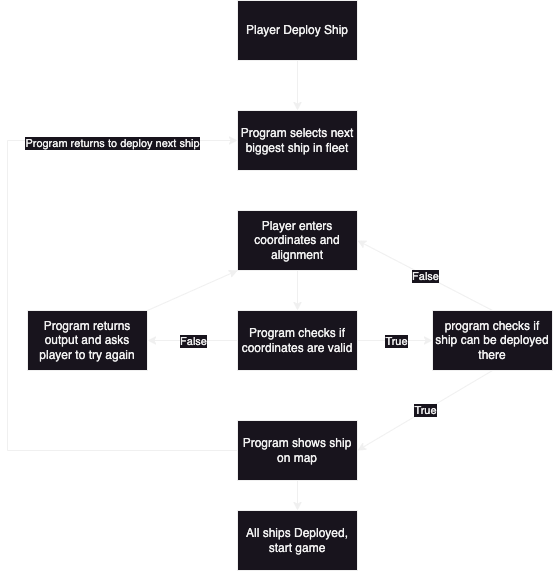

The diagram above was exported from draw.io. Its source (the exported page's mxGraphModel, read from the mxfile embedded in the PNG):
<mxGraphModel dx="954" dy="599" grid="1" gridSize="10" guides="1" tooltips="1" connect="1" arrows="1" fold="1" page="1" pageScale="1" pageWidth="1169" pageHeight="1654" math="0" shadow="0">
  <root>
    <mxCell id="0" />
    <mxCell id="1" parent="0" />
    <mxCell id="1DEMbFxxx_9CDrS33rX9-1" value="Player Deploy Ship" style="rounded=0;whiteSpace=wrap;html=1;" vertex="1" parent="1">
      <mxGeometry x="390" y="40" width="120" height="60" as="geometry" />
    </mxCell>
    <mxCell id="1DEMbFxxx_9CDrS33rX9-2" value="Program selects next biggest ship in fleet" style="rounded=0;whiteSpace=wrap;html=1;" vertex="1" parent="1">
      <mxGeometry x="390" y="150" width="120" height="60" as="geometry" />
    </mxCell>
    <mxCell id="1DEMbFxxx_9CDrS33rX9-3" value="" style="endArrow=classic;html=1;rounded=0;exitX=0.5;exitY=1;exitDx=0;exitDy=0;entryX=0.5;entryY=0;entryDx=0;entryDy=0;" edge="1" parent="1" source="1DEMbFxxx_9CDrS33rX9-1" target="1DEMbFxxx_9CDrS33rX9-2">
      <mxGeometry width="50" height="50" relative="1" as="geometry">
        <mxPoint x="450" y="110" as="sourcePoint" />
        <mxPoint x="510" y="290" as="targetPoint" />
      </mxGeometry>
    </mxCell>
    <mxCell id="1DEMbFxxx_9CDrS33rX9-4" value="Player enters coordinates and alignment" style="rounded=0;whiteSpace=wrap;html=1;" vertex="1" parent="1">
      <mxGeometry x="390" y="250" width="120" height="60" as="geometry" />
    </mxCell>
    <mxCell id="1DEMbFxxx_9CDrS33rX9-5" value="Program checks if coordinates are valid" style="rounded=0;whiteSpace=wrap;html=1;" vertex="1" parent="1">
      <mxGeometry x="390" y="350" width="120" height="60" as="geometry" />
    </mxCell>
    <mxCell id="1DEMbFxxx_9CDrS33rX9-6" value="Program returns output and asks player to try again" style="rounded=0;whiteSpace=wrap;html=1;" vertex="1" parent="1">
      <mxGeometry x="180" y="350" width="120" height="60" as="geometry" />
    </mxCell>
    <mxCell id="1DEMbFxxx_9CDrS33rX9-7" value="" style="endArrow=classic;html=1;rounded=0;exitX=0;exitY=0.5;exitDx=0;exitDy=0;entryX=1;entryY=0.5;entryDx=0;entryDy=0;" edge="1" parent="1" source="1DEMbFxxx_9CDrS33rX9-5" target="1DEMbFxxx_9CDrS33rX9-6">
      <mxGeometry relative="1" as="geometry">
        <mxPoint x="440" y="310" as="sourcePoint" />
        <mxPoint x="540" y="310" as="targetPoint" />
      </mxGeometry>
    </mxCell>
    <mxCell id="1DEMbFxxx_9CDrS33rX9-8" value="False" style="edgeLabel;resizable=0;html=1;align=center;verticalAlign=middle;" connectable="0" vertex="1" parent="1DEMbFxxx_9CDrS33rX9-7">
      <mxGeometry relative="1" as="geometry" />
    </mxCell>
    <mxCell id="1DEMbFxxx_9CDrS33rX9-9" value="" style="endArrow=classic;html=1;rounded=0;exitX=1;exitY=0;exitDx=0;exitDy=0;entryX=0;entryY=1;entryDx=0;entryDy=0;" edge="1" parent="1" source="1DEMbFxxx_9CDrS33rX9-6" target="1DEMbFxxx_9CDrS33rX9-4">
      <mxGeometry width="50" height="50" relative="1" as="geometry">
        <mxPoint x="460" y="340" as="sourcePoint" />
        <mxPoint x="510" y="290" as="targetPoint" />
      </mxGeometry>
    </mxCell>
    <mxCell id="1DEMbFxxx_9CDrS33rX9-10" value="program checks if ship can be deployed there" style="rounded=0;whiteSpace=wrap;html=1;" vertex="1" parent="1">
      <mxGeometry x="585" y="350" width="120" height="60" as="geometry" />
    </mxCell>
    <mxCell id="1DEMbFxxx_9CDrS33rX9-11" value="" style="endArrow=classic;html=1;rounded=0;exitX=0.5;exitY=1;exitDx=0;exitDy=0;entryX=0.5;entryY=0;entryDx=0;entryDy=0;" edge="1" parent="1" source="1DEMbFxxx_9CDrS33rX9-4" target="1DEMbFxxx_9CDrS33rX9-5">
      <mxGeometry width="50" height="50" relative="1" as="geometry">
        <mxPoint x="460" y="340" as="sourcePoint" />
        <mxPoint x="510" y="290" as="targetPoint" />
      </mxGeometry>
    </mxCell>
    <mxCell id="1DEMbFxxx_9CDrS33rX9-12" value="" style="endArrow=classic;html=1;rounded=0;exitX=1;exitY=0.5;exitDx=0;exitDy=0;entryX=0;entryY=0.5;entryDx=0;entryDy=0;" edge="1" parent="1" source="1DEMbFxxx_9CDrS33rX9-5" target="1DEMbFxxx_9CDrS33rX9-10">
      <mxGeometry relative="1" as="geometry">
        <mxPoint x="440" y="310" as="sourcePoint" />
        <mxPoint x="540" y="310" as="targetPoint" />
      </mxGeometry>
    </mxCell>
    <mxCell id="1DEMbFxxx_9CDrS33rX9-13" value="True" style="edgeLabel;resizable=0;html=1;align=center;verticalAlign=middle;" connectable="0" vertex="1" parent="1DEMbFxxx_9CDrS33rX9-12">
      <mxGeometry relative="1" as="geometry" />
    </mxCell>
    <mxCell id="1DEMbFxxx_9CDrS33rX9-14" value="" style="endArrow=classic;html=1;rounded=0;entryX=1;entryY=0.5;entryDx=0;entryDy=0;exitX=0.5;exitY=0;exitDx=0;exitDy=0;" edge="1" parent="1" source="1DEMbFxxx_9CDrS33rX9-10" target="1DEMbFxxx_9CDrS33rX9-4">
      <mxGeometry relative="1" as="geometry">
        <mxPoint x="730" y="190" as="sourcePoint" />
        <mxPoint x="540" y="310" as="targetPoint" />
      </mxGeometry>
    </mxCell>
    <mxCell id="1DEMbFxxx_9CDrS33rX9-15" value="False" style="edgeLabel;resizable=0;html=1;align=center;verticalAlign=middle;" connectable="0" vertex="1" parent="1DEMbFxxx_9CDrS33rX9-14">
      <mxGeometry relative="1" as="geometry" />
    </mxCell>
    <mxCell id="1DEMbFxxx_9CDrS33rX9-23" style="edgeStyle=orthogonalEdgeStyle;rounded=0;orthogonalLoop=1;jettySize=auto;html=1;exitX=0;exitY=0.5;exitDx=0;exitDy=0;entryX=0;entryY=0.5;entryDx=0;entryDy=0;" edge="1" parent="1" source="1DEMbFxxx_9CDrS33rX9-16" target="1DEMbFxxx_9CDrS33rX9-2">
      <mxGeometry relative="1" as="geometry">
        <mxPoint x="110" y="160" as="targetPoint" />
        <Array as="points">
          <mxPoint x="160" y="490" />
          <mxPoint x="160" y="180" />
        </Array>
      </mxGeometry>
    </mxCell>
    <mxCell id="1DEMbFxxx_9CDrS33rX9-24" value="Program returns to deploy next ship" style="edgeLabel;html=1;align=center;verticalAlign=middle;resizable=0;points=[];" vertex="1" connectable="0" parent="1DEMbFxxx_9CDrS33rX9-23">
      <mxGeometry x="0.6725" y="-2" relative="1" as="geometry">
        <mxPoint as="offset" />
      </mxGeometry>
    </mxCell>
    <mxCell id="1DEMbFxxx_9CDrS33rX9-16" value="Program shows ship on map" style="rounded=0;whiteSpace=wrap;html=1;" vertex="1" parent="1">
      <mxGeometry x="390" y="460" width="120" height="60" as="geometry" />
    </mxCell>
    <mxCell id="1DEMbFxxx_9CDrS33rX9-17" value="" style="endArrow=classic;html=1;rounded=0;entryX=1;entryY=0.5;entryDx=0;entryDy=0;exitX=0.5;exitY=1;exitDx=0;exitDy=0;" edge="1" parent="1" source="1DEMbFxxx_9CDrS33rX9-10" target="1DEMbFxxx_9CDrS33rX9-16">
      <mxGeometry relative="1" as="geometry">
        <mxPoint x="440" y="310" as="sourcePoint" />
        <mxPoint x="650" y="510" as="targetPoint" />
      </mxGeometry>
    </mxCell>
    <mxCell id="1DEMbFxxx_9CDrS33rX9-18" value="True" style="edgeLabel;resizable=0;html=1;align=center;verticalAlign=middle;" connectable="0" vertex="1" parent="1DEMbFxxx_9CDrS33rX9-17">
      <mxGeometry relative="1" as="geometry" />
    </mxCell>
    <mxCell id="1DEMbFxxx_9CDrS33rX9-25" value="All ships Deployed, start game" style="rounded=0;whiteSpace=wrap;html=1;" vertex="1" parent="1">
      <mxGeometry x="390" y="550" width="120" height="60" as="geometry" />
    </mxCell>
    <mxCell id="1DEMbFxxx_9CDrS33rX9-26" value="" style="endArrow=classic;html=1;rounded=0;exitX=0.5;exitY=1;exitDx=0;exitDy=0;entryX=0.5;entryY=0;entryDx=0;entryDy=0;" edge="1" parent="1" source="1DEMbFxxx_9CDrS33rX9-16" target="1DEMbFxxx_9CDrS33rX9-25">
      <mxGeometry width="50" height="50" relative="1" as="geometry">
        <mxPoint x="460" y="340" as="sourcePoint" />
        <mxPoint x="510" y="290" as="targetPoint" />
      </mxGeometry>
    </mxCell>
  </root>
</mxGraphModel>